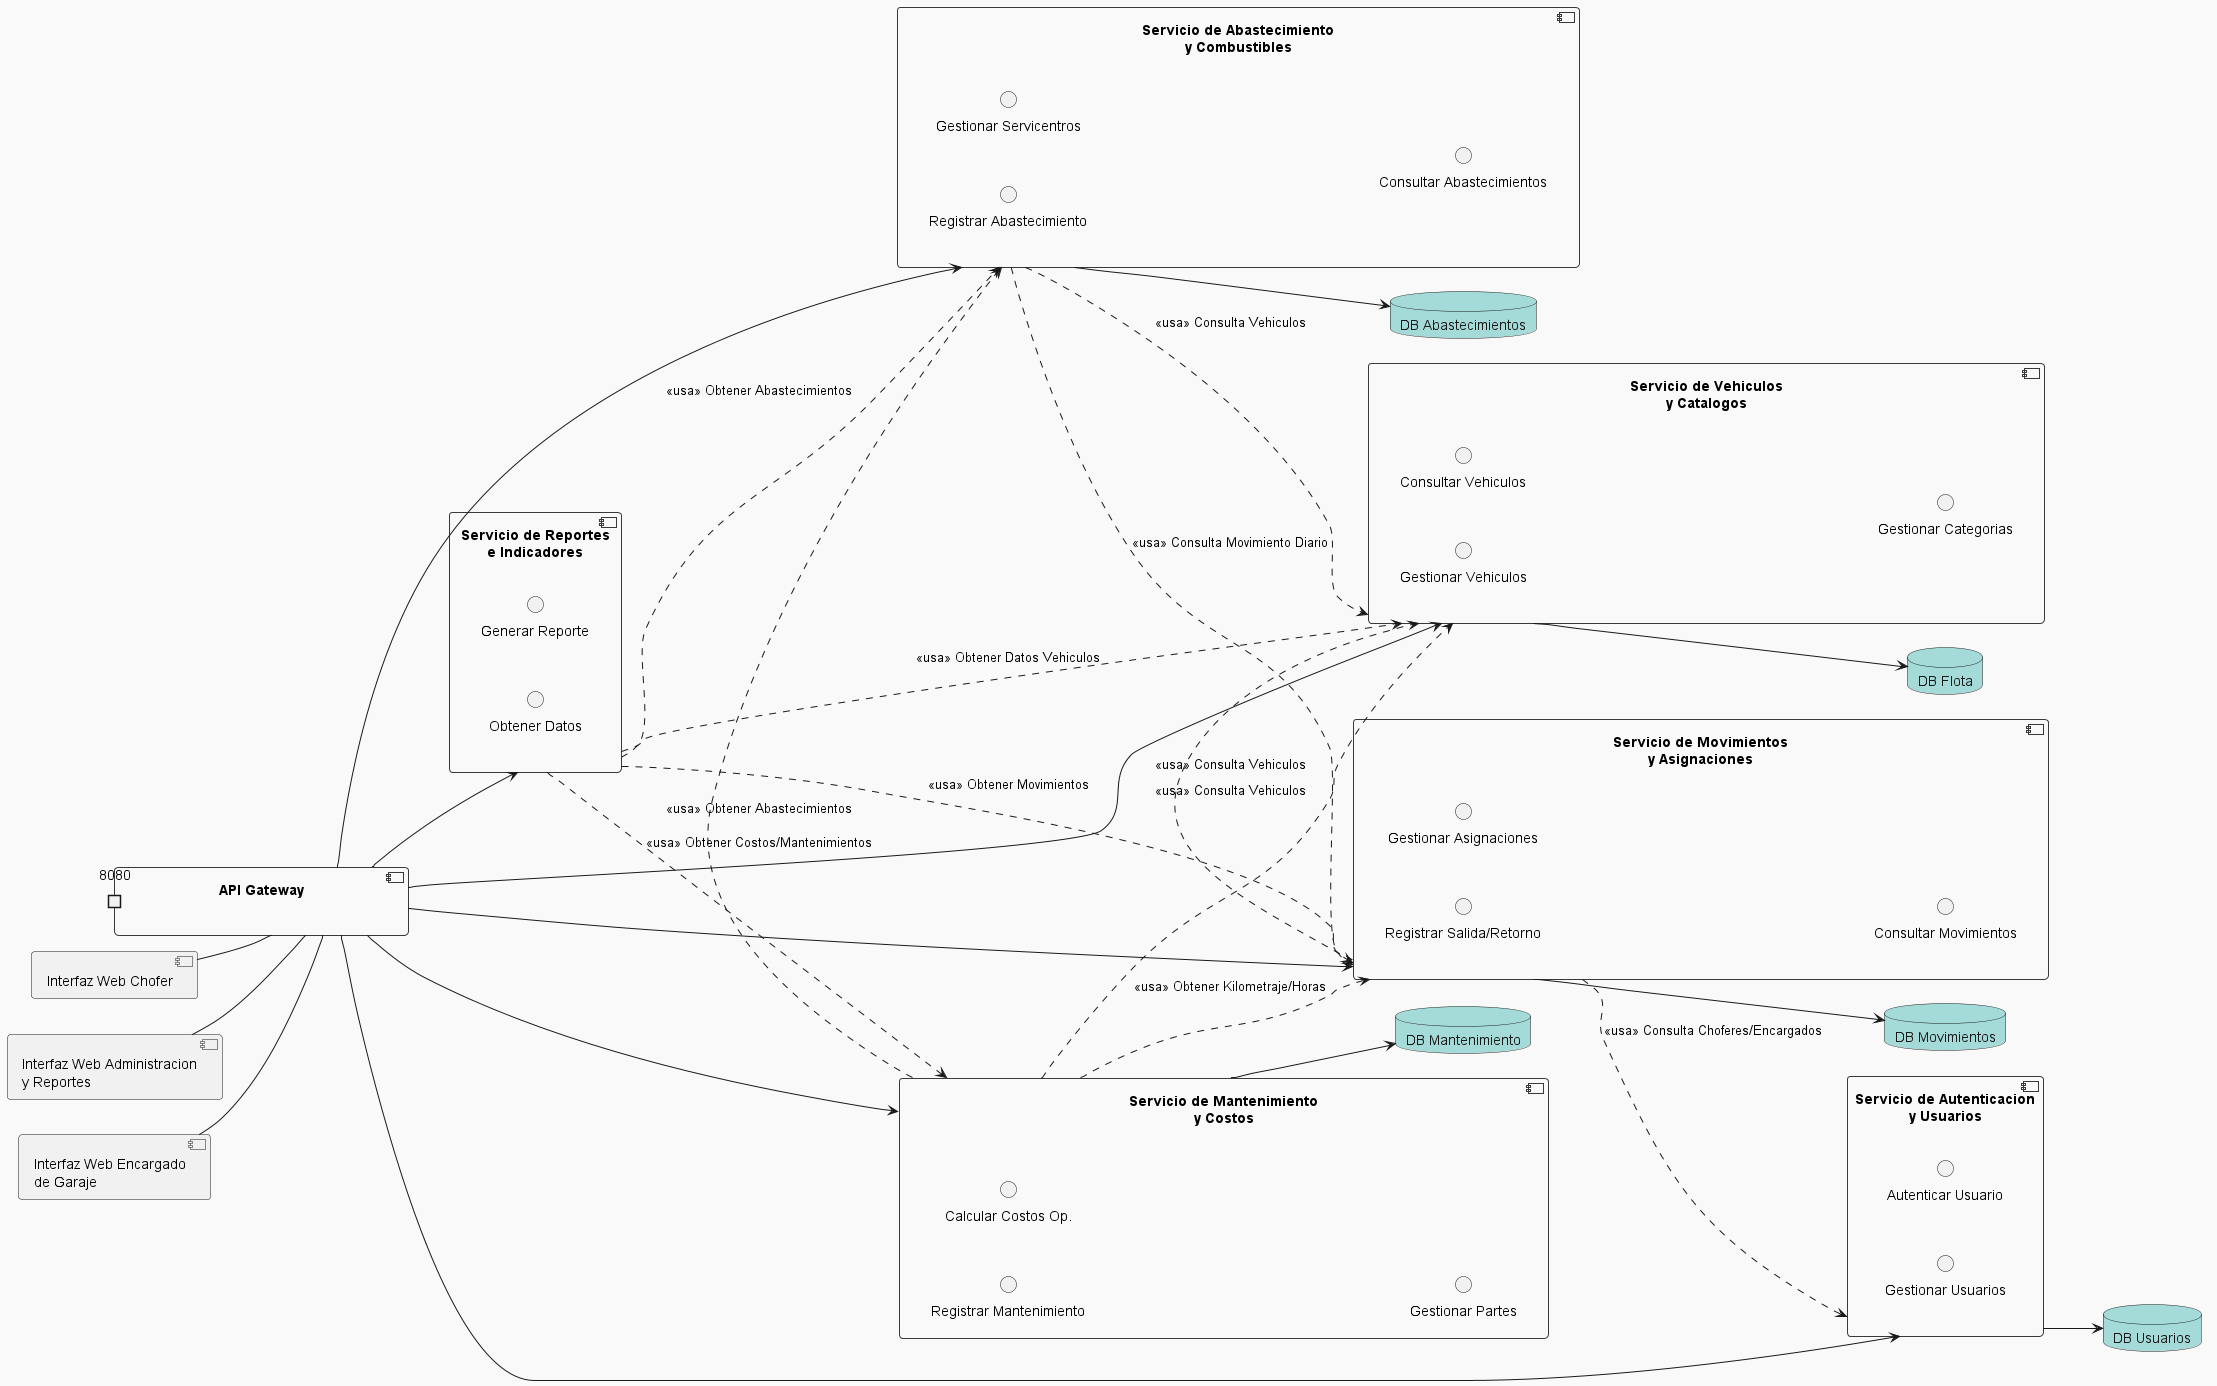

The diagram above was rendered by PlantUML. Its source (embedded in the PNG):
@startuml
!theme mars

left to right direction

' Interfaces de Usuario
component "Interfaz Web Encargado\nde Garaje" as EncargadoUI
component "Interfaz Web Chofer" as ChoferUI
component "Interfaz Web Administracion\ny Reportes" as AdminUI

' API Gateway
component "API Gateway" as APIGateway {
  port "8080" as API_PORT
}

' Microservicios / Servicios Logicos
component "Servicio de Autenticacion\ny Usuarios" as AuthService {
  interface "Autenticar Usuario" as AuthProvided
  interface "Gestionar Usuarios" as AuthUserProvided
}
component "Servicio de Vehiculos\ny Catalogos" as VehicleService {
  interface "Gestionar Vehiculos" as VehicleProvided
  interface "Consultar Vehiculos" as VehicleConsultProvided
  interface "Gestionar Categorias" as CategoryProvided
}
component "Servicio de Movimientos\ny Asignaciones" as MovementService {
  interface "Registrar Salida/Retorno" as MovementProvided
  interface "Gestionar Asignaciones" as AssignmentProvided
  interface "Consultar Movimientos" as MovementConsultProvided
}
component "Servicio de Abastecimiento\ny Combustibles" as FuelService {
  interface "Registrar Abastecimiento" as FuelProvided
  interface "Gestionar Servicentros" as ServicenterProvided
  interface "Consultar Abastecimientos" as FuelConsultProvided
}
component "Servicio de Mantenimiento\ny Costos" as MaintenanceCostService {
  interface "Registrar Mantenimiento" as MaintProvided
  interface "Calcular Costos Op." as CostProvided
  interface "Gestionar Partes" as PartsProvided
}
component "Servicio de Reportes\ne Indicadores" as ReportService {
  interface "Generar Reporte" as RepProvided
  interface "Obtener Datos" as RepRequired
}

' Bases de Datos
database "DB Usuarios" as UserDB
database "DB Flota" as FleetDB
database "DB Movimientos" as MovementDB
database "DB Abastecimientos" as FuelDB
database "DB Mantenimiento" as MaintDB

' Conexiones y Dependencias

' Interfaces de Usuario a API Gateway
EncargadoUI -- APIGateway
ChoferUI -- APIGateway
AdminUI -- APIGateway

' API Gateway a Microservicios
APIGateway -down-> AuthService
APIGateway -down-> VehicleService
APIGateway -down-> MovementService
APIGateway -down-> FuelService
APIGateway -down-> MaintenanceCostService
APIGateway -down-> ReportService

' Interacciones entre Microservicios (dependencias logicas y uso de interfaces)

' MovementService necesita datos de vehiculos y usuarios
MovementService ..> VehicleService : <<usa>> Consulta Vehiculos
MovementService ..> AuthService : <<usa>> Consulta Choferes/Encargados

' FuelService necesita datos de movimientos y vehiculos
FuelService ..> MovementService : <<usa>> Consulta Movimiento Diario
FuelService ..> VehicleService : <<usa>> Consulta Vehiculos

' MaintenanceCostService necesita datos de vehiculos y mantenimiento
MaintenanceCostService ..> VehicleService : <<usa>> Consulta Vehiculos
MaintenanceCostService ..> MovementService : <<usa>> Obtener Kilometraje/Horas
MaintenanceCostService ..> FuelService : <<usa>> Obtener Abastecimientos

' ReportService consulta todos los servicios relevantes para generar informes
ReportService ..> MovementService : <<usa>> Obtener Movimientos
ReportService ..> FuelService : <<usa>> Obtener Abastecimientos
ReportService ..> MaintenanceCostService : <<usa>> Obtener Costos/Mantenimientos
ReportService ..> VehicleService : <<usa>> Obtener Datos Vehiculos

' Microservicios a Bases de Datos
AuthService --> UserDB
VehicleService --> FleetDB
MovementService --> MovementDB
FuelService --> FuelDB
MaintenanceCostService --> MaintDB

@enduml